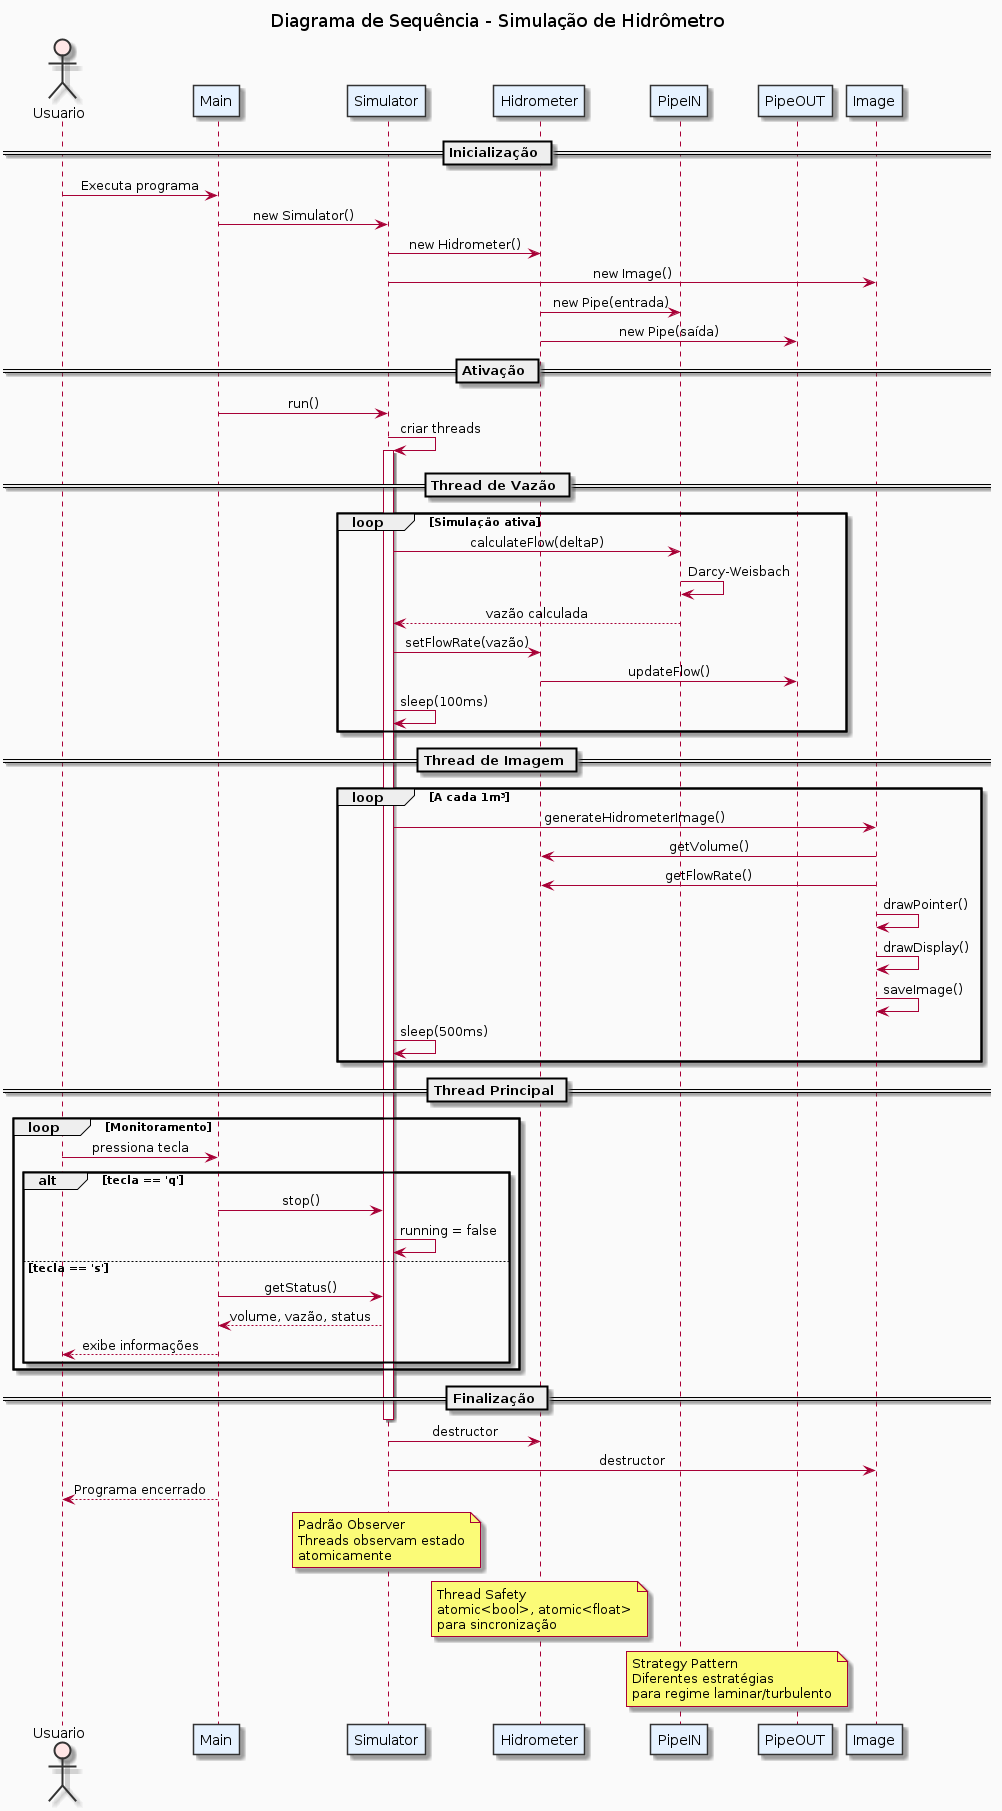

The diagram above was rendered by PlantUML. Its source (embedded in the PNG):
@startuml Sequence_Diagram

title Diagrama de Sequência - Simulação de Hidrômetro

skinparam sequenceMessageAlign center
skinparam backgroundColor #FAFAFA
skinparam participantBackgroundColor #E6F2FF
skinparam participantBorderColor #333333
skinparam actorBackgroundColor #FFE6E6
skinparam actorBorderColor #333333

actor Usuario as U
participant Main as M
participant Simulator as S
participant Hidrometer as H
participant PipeIN as PI
participant PipeOUT as PO
participant Image as I

== Inicialização ==
U -> M : Executa programa
M -> S : new Simulator()
S -> H : new Hidrometer()
S -> I : new Image()
H -> PI : new Pipe(entrada)
H -> PO : new Pipe(saída)

== Ativação ==
M -> S : run()
S -> S : criar threads
activate S

== Thread de Vazão ==
loop Simulação ativa
    S -> PI : calculateFlow(deltaP)
    PI -> PI : Darcy-Weisbach
    PI --> S : vazão calculada
    S -> H : setFlowRate(vazão)
    H -> PO : updateFlow()
    S -> S : sleep(100ms)
end

== Thread de Imagem ==
loop A cada 1m³
    S -> I : generateHidrometerImage()
    I -> H : getVolume()
    I -> H : getFlowRate()
    I -> I : drawPointer()
    I -> I : drawDisplay()
    I -> I : saveImage()
    S -> S : sleep(500ms)
end

== Thread Principal ==
loop Monitoramento
    U -> M : pressiona tecla
    alt tecla == 'q'
        M -> S : stop()
        S -> S : running = false
    else tecla == 's'
        M -> S : getStatus()
        S --> M : volume, vazão, status
        M --> U : exibe informações
    end
end

== Finalização ==
deactivate S
S -> H : destructor
S -> I : destructor
M --> U : Programa encerrado

note over S
  Padrão Observer
  Threads observam estado
  atomicamente
end note

note over H
  Thread Safety
  atomic<bool>, atomic<float>
  para sincronização
end note

note over PI, PO
  Strategy Pattern
  Diferentes estratégias
  para regime laminar/turbulento
end note

@enduml